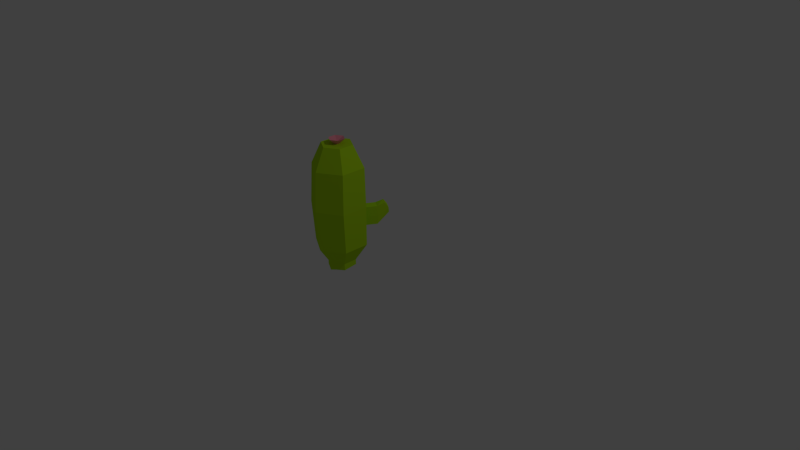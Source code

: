 # Source: Cactus3.blend  (saved by Blender 2.75.0; exported with 4.5.12 LTS)
import bpy
from mathutils import Matrix  # noqa: F401  (used for matrix-valued properties, if any)

bpy.ops.wm.read_factory_settings(use_empty=True)
scene = bpy.context.scene
scene.name = 'Scene'

# ---- collections
col_collection_1 = bpy.data.collections.new('Collection 1'); scene.collection.children.link(col_collection_1)

# ---- images (referenced by path relative to the original .blend; pixels are not part of the script)
import os
ASSET_DIR = os.environ.get("B2B_ASSET_DIR", "")  # directory of the original .blend (textures are referenced by path, not embedded)
HERE = os.path.dirname(os.path.abspath(__file__))  # packed textures are extracted next to this script under _unpacked/

def load_image(name, relpath, width, height, colorspace="sRGB"):
    """Load a texture the original file referenced (path relative to the .blend, or extracted next to this script)."""
    p = next((c for c in (os.path.join(HERE, relpath), os.path.join(ASSET_DIR, relpath)) if relpath and os.path.exists(c)), "")
    if p:
        img = bpy.data.images.load(p, check_existing=True)
        img.name = name
    else:  # same state as the original file: an image datablock whose file is absent (Cycles renders it pink)
        img = bpy.data.images.new(name, width, height)
        img.source = "FILE"
        img.filepath = "//" + (relpath or name)
    img.colorspace_settings.name = colorspace
    return img
img_ground_png_003 = load_image('Ground.png.003', '_unpacked/Ground.69856def.png', 32, 32, 'sRGB')

# ---- materials (node trees are filled in below, after node groups)
mat_material_004 = bpy.data.materials.new('Material.004')
mat_material_004.alpha_threshold = 0.0
mat_material_004.roughness = 0.5

# ---- material node trees
mat_material_004.use_nodes = True; mat_material_004.node_tree.nodes.clear()
_N = mat_material_004.node_tree.nodes; _L = mat_material_004.node_tree.links
n0 = _N.new('ShaderNodeOutputMaterial'); n0.name = 'Material Output'; n0.location = (300, 300)
n1 = _N.new('ShaderNodeBsdfDiffuse'); n1.name = 'Diffuse BSDF'; n1.location = (10, 300)
n2 = _N.new('ShaderNodeTexImage'); n2.name = 'Image Texture'; n2.location = (-180, 300)
n2.width = 140
n2.image = img_ground_png_003
_L.new(n1.outputs[0], n0.inputs[0])
_L.new(n2.outputs[0], n1.inputs[0])
n0.is_active_output = True

# ---- world
world_world = bpy.data.worlds.new('World'); scene.world = world_world
world_world.color = (0.05088, 0.05088, 0.05088)
world_world.use_sun_shadow = False
world_world.sun_shadow_jitter_overblur = 0.0
world_world.cycles.sampling_method = 'MANUAL'
world_world.cycles.sample_map_resolution = 256

# ---- cameras
cam_camera = bpy.data.cameras.new('Camera')
cam_camera.clip_end = 100.0
cam_camera.lens = 35.0
cam_camera.sensor_width = 32.0
cam_camera.sensor_height = 18.0
cam_camera.ortho_scale = 7.314
cam_camera.dof.focus_distance = 0.0

# ---- lights
light_lamp = bpy.data.lights.new('Lamp', 'POINT')
light_lamp.transmission_factor = 0.0
light_lamp.cutoff_distance = 30.0
light_lamp.energy = 100.0
light_lamp.shadow_buffer_clip_start = 1.001
light_lamp.shadow_soft_size = 0.1
light_lamp.shadow_maximum_resolution = 0.006
light_lamp.use_absolute_resolution = True
light_lamp.cycles.use_multiple_importance_sampling = False

# ---- meshes
me_cube_004 = bpy.data.meshes.new('Cube.004')
me_cube_004.from_pydata([(0.005878, 0.04726, -0.826), (0.1004, -0.0073, -0.8317), (0.1004, -0.1917, -0.8507), (0.005878, -0.2463, -0.8564), (-0.05935, -0.284, -0.867), (-0.2191, -0.1917, -0.874), (-0.2191, -0.0073, -0.8549), (-0.05935, 0.08492, -0.8289), (-0.06582, 0.2447, -0.02139), (-0.05935, 0.2362, 0.4855), (0.03399, 0.1823, -0.08087), (0.033, 0.1877, -0.2071), (-0.3737, 0.067, -0.02139), (-0.3501, 0.06835, 0.4855), (0.2314, 0.06835, 0.4855), (0.1381, 0.1222, -0.08087), (-0.05935, 0.2362, -0.5368), (0.1151, 0.3229, -0.08087), (0.1189, 0.3365, -0.2071), (-0.3501, 0.06835, -0.5368), (-0.3737, -0.2885, -0.02139), (-0.3501, -0.2674, 0.4855), (-0.2352, 0.001991, 0.7632), (-0.05935, 0.1035, 0.7632), (0.1165, 0.001991, 0.7632), (0.1432, 0.1241, -0.2071), (0.2192, 0.2628, -0.08087), (0.03399, 0.1823, -0.3212), (0.1151, 0.3229, -0.3212), (0.193, 0.388, -0.03188), (-0.05935, 0.08492, -0.7635), (-0.2191, -0.0073, -0.7635), (-0.3501, -0.2674, -0.5368), (-0.06582, -0.4662, -0.02139), (-0.05935, -0.4353, 0.4855), (-0.2352, -0.201, 0.7632), (-0.05935, -0.3025, 0.7632), (0.1165, -0.201, 0.7632), (0.2314, -0.2674, 0.4855), (0.242, 0.067, -0.02139), (0.2291, 0.2729, -0.2071), (0.2616, 0.3506, -0.04594), (0.2314, 0.06835, -0.5368), (0.1381, 0.1222, -0.3212), (0.2192, 0.2628, -0.3212), (0.2037, 0.4388, -0.1051), (-0.2191, -0.1917, -0.7635), (0.1004, -0.0073, -0.7635), (-0.05935, -0.4353, -0.5368), (0.242, -0.2885, -0.02139), (0.2764, 0.3992, -0.12), (0.1974, 0.451, -0.1776), (-0.05935, -0.284, -0.7635), (0.2314, -0.2674, -0.5368), (0.1004, -0.1917, -0.7635), (0.2661, 0.4136, -0.1917), (-0.08808, -0.08294, 0.7632), (-0.05935, -0.06635, 0.7632), (-0.03062, -0.08294, 0.7632), (-0.08808, -0.1161, 0.7632), (-0.03062, -0.1161, 0.7632), (-0.05935, -0.1327, 0.7632), (-0.1489, -0.04782, 0.8294), (-0.05935, 0.003881, 0.8294), (0.0302, -0.04782, 0.8294), (-0.1489, -0.1512, 0.8294), (0.0302, -0.1512, 0.8294), (-0.05935, -0.2029, 0.8294), (-0.05935, -0.09952, 0.7821)], [], [(9, 10, 11, 8), (12, 13, 9, 8), (9, 14, 15, 10), (8, 11, 27, 16), (11, 10, 17, 18), (19, 12, 8, 16), (20, 21, 13, 12), (9, 13, 22, 23), (14, 9, 23, 24), (15, 14, 39, 25), (10, 15, 26, 17), (27, 11, 18, 28), (19, 16, 30, 31), (32, 20, 12, 19), (33, 34, 21, 20), (13, 21, 35, 22), (24, 23, 57, 58), (38, 14, 24, 37), (15, 25, 40, 26), (42, 16, 27, 43), (43, 27, 28, 44), (18, 45, 51, 28), (45, 18, 17, 29), (29, 17, 26, 41), (32, 19, 31, 46), (16, 42, 47, 30), (6, 31, 30, 7), (48, 33, 20, 32), (49, 38, 34, 33), (21, 34, 36, 35), (34, 38, 37, 36), (39, 14, 38, 49), (25, 39, 42, 43), (25, 43, 44, 40), (41, 26, 40, 50), (28, 51, 55, 44), (45, 29, 41, 50), (48, 32, 46, 52), (5, 46, 31, 6), (42, 53, 54, 47), (30, 47, 1, 0, 7), (53, 49, 33, 48), (42, 39, 49, 53), (50, 40, 44, 55), (51, 45, 50, 55), (53, 48, 52, 54), (4, 52, 46, 5), (1, 47, 54, 2), (54, 52, 4, 3, 2), (59, 61, 67, 65), (23, 22, 56, 57), (36, 37, 60, 61), (37, 24, 58, 60), (22, 35, 59, 56), (35, 36, 61, 59), (56, 59, 65, 62), (57, 56, 62, 63), (61, 60, 66, 67), (60, 58, 64, 66), (58, 57, 63, 64), (67, 66, 68), (66, 64, 68), (64, 63, 68), (65, 67, 68), (62, 65, 68), (63, 62, 68)])
_uv = me_cube_004.uv_layers.new(name='UVMap')
_uv.uv.foreach_set('vector', [0.9543, 0.92, 0.9543, 0.92, 0.9543, 0.9201, 0.9543, 0.92, 0.9504, 0.9264, 0.9505, 0.9262, 0.9503, 0.9264, 0.9502, 0.9266, 0.9498, 0.9221, 0.9497, 0.9218, 0.9493, 0.9223, 0.9493, 0.9224, 0.9489, 0.9199, 0.9491, 0.9199, 0.9492, 0.9198, 0.9491, 0.9198, 0.9492, 0.9264, 0.9492, 0.9264, 0.9492, 0.9264, 0.9492, 0.9264, 0.9508, 0.9263, 0.951, 0.926, 0.9507, 0.9262, 0.9505, 0.9264, 0.9499, 0.9272, 0.9502, 0.9267, 0.9499, 0.9268, 0.9495, 0.9273, 0.9484, 0.9243, 0.9486, 0.9243, 0.9485, 0.9244, 0.9484, 0.9244, 0.9499, 0.9243, 0.95, 0.9243, 0.95, 0.9244, 0.9499, 0.9244, 0.9444, 0.9208, 0.9444, 0.9208, 0.9444, 0.9208, 0.9444, 0.9209, 0.949, 0.9262, 0.9491, 0.9263, 0.9491, 0.9263, 0.9491, 0.9263, 0.9498, 0.926, 0.9498, 0.926, 0.9498, 0.926, 0.9497, 0.926, 0.9474, 0.9216, 0.9472, 0.9219, 0.9474, 0.9219, 0.9475, 0.9217, 0.9501, 0.927, 0.9505, 0.9264, 0.9501, 0.9265, 0.9497, 0.927, 0.9505, 0.9264, 0.9506, 0.9262, 0.9504, 0.9263, 0.9503, 0.9266, 0.947, 0.9246, 0.9469, 0.9246, 0.947, 0.9246, 0.947, 0.9246, 0.9499, 0.9244, 0.95, 0.9244, 0.95, 0.9244, 0.9499, 0.9244, 0.9515, 0.9246, 0.9514, 0.9246, 0.9515, 0.9246, 0.9515, 0.9246, 0.9492, 0.9264, 0.9492, 0.9264, 0.9493, 0.9264, 0.9492, 0.9264, 0.9506, 0.9224, 0.9509, 0.9224, 0.9509, 0.9224, 0.9507, 0.9224, 0.9494, 0.9263, 0.9494, 0.9262, 0.9494, 0.9263, 0.9494, 0.9263, 0.9495, 0.9258, 0.9495, 0.9257, 0.9495, 0.9257, 0.9494, 0.9258, 0.949, 0.9255, 0.9489, 0.9255, 0.949, 0.9256, 0.9491, 0.9256, 0.9477, 0.924, 0.9477, 0.9241, 0.9477, 0.924, 0.9477, 0.924, 0.9483, 0.9232, 0.9484, 0.9235, 0.9488, 0.9237, 0.9487, 0.9235, 0.9512, 0.9219, 0.951, 0.9216, 0.951, 0.9217, 0.951, 0.9219, 0.9495, 0.9253, 0.9494, 0.9253, 0.9495, 0.9253, 0.9495, 0.9253, 0.9506, 0.9263, 0.9509, 0.9261, 0.9507, 0.9262, 0.9504, 0.9265, 0.9503, 0.925, 0.9504, 0.9252, 0.9506, 0.9254, 0.9505, 0.9252, 0.9474, 0.9246, 0.9477, 0.9247, 0.9477, 0.9246, 0.9475, 0.9245, 0.9507, 0.9247, 0.951, 0.9246, 0.9509, 0.9245, 0.9508, 0.9246, 0.9495, 0.9243, 0.9499, 0.9247, 0.9502, 0.9248, 0.9499, 0.9243, 0.9472, 0.9201, 0.9471, 0.9201, 0.9475, 0.9201, 0.9473, 0.9201, 0.9486, 0.926, 0.9487, 0.926, 0.9487, 0.926, 0.9487, 0.926, 0.949, 0.9255, 0.9491, 0.9256, 0.9491, 0.9255, 0.949, 0.9254, 0.9511, 0.9247, 0.9512, 0.9246, 0.9512, 0.9245, 0.9512, 0.9246, 0.949, 0.9256, 0.949, 0.9256, 0.9491, 0.9256, 0.949, 0.9256, 0.9495, 0.9233, 0.9495, 0.9234, 0.9496, 0.9235, 0.9496, 0.9234, 0.9498, 0.9255, 0.9497, 0.9255, 0.9497, 0.9255, 0.9498, 0.9256, 0.95, 0.9235, 0.9501, 0.9232, 0.9497, 0.9235, 0.9496, 0.9237, 0.9489, 0.9253, 0.949, 0.9253, 0.949, 0.9253, 0.949, 0.9253, 0.9489, 0.9253, 0.9504, 0.9251, 0.9506, 0.9253, 0.9509, 0.9255, 0.9506, 0.9253, 0.9497, 0.9245, 0.9501, 0.925, 0.9505, 0.9252, 0.9501, 0.9246, 0.9488, 0.9255, 0.9489, 0.9256, 0.949, 0.9255, 0.9489, 0.9254, 0.9496, 0.9257, 0.9496, 0.9257, 0.9496, 0.9257, 0.9496, 0.9257, 0.9489, 0.9234, 0.949, 0.9233, 0.9489, 0.9234, 0.9488, 0.9235, 0.9495, 0.9253, 0.9494, 0.9253, 0.9495, 0.9253, 0.9495, 0.9253, 0.9487, 0.9256, 0.9487, 0.9255, 0.9487, 0.9255, 0.9487, 0.9255, 0.9489, 0.9253, 0.949, 0.9253, 0.949, 0.9253, 0.949, 0.9253, 0.9489, 0.9253, 0.9123, 0.06125, 0.9125, 0.06127, 0.9125, 0.06127, 0.9123, 0.06125, 0.9484, 0.9244, 0.9485, 0.9244, 0.9485, 0.9244, 0.9484, 0.9244, 0.9508, 0.9246, 0.9509, 0.9245, 0.9509, 0.9245, 0.9508, 0.9246, 0.9515, 0.9246, 0.9515, 0.9246, 0.9515, 0.9246, 0.9515, 0.9246, 0.947, 0.9246, 0.947, 0.9246, 0.947, 0.9246, 0.947, 0.9246, 0.9475, 0.9245, 0.9477, 0.9246, 0.9477, 0.9246, 0.9475, 0.9245, 0.9118, 0.06129, 0.9118, 0.06132, 0.9118, 0.06132, 0.9118, 0.06129, 0.9132, 0.06112, 0.9134, 0.06113, 0.9134, 0.06113, 0.9132, 0.06112, 0.9156, 0.06127, 0.9158, 0.06125, 0.9158, 0.06125, 0.9156, 0.06127, 0.9163, 0.06132, 0.9163, 0.06129, 0.9163, 0.06129, 0.9163, 0.06132, 0.9148, 0.06113, 0.9149, 0.06113, 0.9149, 0.06113, 0.9148, 0.06113, 0.9156, 0.06127, 0.9158, 0.06125, 0.9156, 0.06127, 0.9163, 0.06132, 0.9163, 0.06129, 0.9163, 0.06132, 0.9148, 0.06113, 0.9149, 0.06113, 0.9148, 0.06113, 0.9123, 0.06125, 0.9125, 0.06127, 0.9123, 0.06125, 0.9118, 0.06129, 0.9118, 0.06132, 0.9118, 0.06129, 0.9132, 0.06112, 0.9134, 0.06113, 0.9132, 0.06112])
me_cube_004.materials.append(mat_material_004)
me_cube_004.use_remesh_preserve_volume = False
me_cube_004.use_remesh_preserve_attributes = False
me_cube_004.use_mirror_vertex_groups = False
me_cube_004.update()

# ---- objects
ob_lamp = bpy.data.objects.new('Lamp', light_lamp)
ob_camera = bpy.data.objects.new('Camera', cam_camera)
ob_cube_001 = bpy.data.objects.new('Cube.001', me_cube_004)

# ---- transforms, parenting, visibility, modifiers, constraints
ob_lamp.location = (4.076, 1.005, 5.904)
ob_lamp.rotation_euler = (0.6503, 0.05522, 1.866)
ob_lamp.lock_rotations_4d = False
ob_lamp.empty_display_type = 'ARROWS'
ob_lamp.color = (0.0, 0.0, 0.0, 0.0)
ob_lamp.lineart.crease_threshold = 0.0
ob_camera.location = (7.481, -6.508, 5.344)
ob_camera.rotation_euler = (1.109, 0.01082, 0.8149)
ob_camera.lock_rotations_4d = False
ob_camera.empty_display_type = 'ARROWS'
ob_camera.color = (0.0, 0.0, 0.0, 0.0)
ob_camera.display_type = 'WIRE'
ob_camera.lineart.crease_threshold = 0.0
ob_cube_001.location = (-0.006697, -0.37, 0.8691)
ob_cube_001.lineart.crease_threshold = 0.0

# ---- collection membership
col_collection_1.objects.link(ob_lamp)
col_collection_1.objects.link(ob_camera)
col_collection_1.objects.link(ob_cube_001)

# ---- scene / render settings (as saved in the file)
scene.camera = ob_camera
scene.frame_start = 1; scene.frame_end = 250; scene.frame_set(1)
scene.render.engine = 'CYCLES'
scene.render.resolution_percentage = 50
scene.render.dither_intensity = 0.0
scene.cycles.use_denoising = False
scene.cycles.samples = 10
scene.cycles.sampling_pattern = 'TABULATED_SOBOL'
scene.cycles.light_sampling_threshold = 0.0
scene.cycles.use_adaptive_sampling = False
scene.cycles.use_light_tree = False
scene.cycles.blur_glossy = 0.0
scene.cycles.pixel_filter_type = 'GAUSSIAN'
scene.cycles.sample_clamp_indirect = 0.0
scene.view_settings.view_transform = 'Standard'
bpy.context.view_layer.update()
